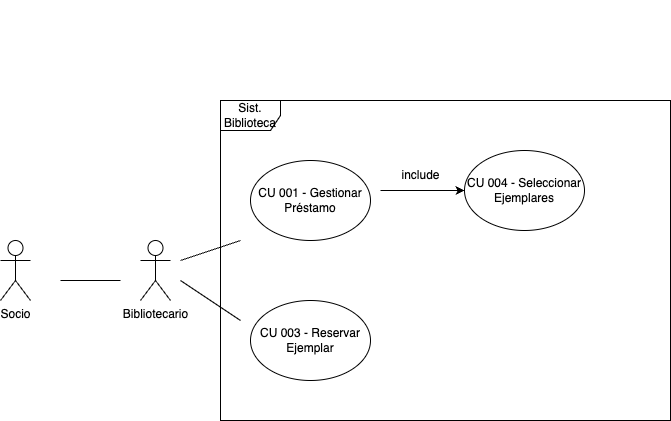

The diagram above was exported from draw.io. Its source (the exported page's mxGraphModel, read from the mxfile embedded in the PNG):
<mxGraphModel dx="984" dy="562" grid="1" gridSize="10" guides="1" tooltips="1" connect="1" arrows="1" fold="1" page="1" pageScale="1" pageWidth="827" pageHeight="1169" math="0" shadow="0">
  <root>
    <mxCell id="U8apNXJn8xlT9vHnQ5xH-0" />
    <mxCell id="U8apNXJn8xlT9vHnQ5xH-1" parent="U8apNXJn8xlT9vHnQ5xH-0" />
    <mxCell id="U8apNXJn8xlT9vHnQ5xH-2" value="&lt;h1&gt;&lt;br&gt;&lt;/h1&gt;" style="text;html=1;strokeColor=none;fillColor=none;spacing=5;spacingTop=-20;whiteSpace=wrap;overflow=hidden;rounded=0;" parent="U8apNXJn8xlT9vHnQ5xH-1" vertex="1">
      <mxGeometry x="90" y="40" width="190" height="120" as="geometry" />
    </mxCell>
    <mxCell id="U8apNXJn8xlT9vHnQ5xH-3" value="Sist. Biblioteca" style="shape=umlFrame;whiteSpace=wrap;html=1;pointerEvents=0;" parent="U8apNXJn8xlT9vHnQ5xH-1" vertex="1">
      <mxGeometry x="260" y="130" width="240" height="380" as="geometry" />
    </mxCell>
    <mxCell id="U8apNXJn8xlT9vHnQ5xH-5" value="Administrativo" style="shape=umlActor;verticalLabelPosition=bottom;verticalAlign=top;html=1;" parent="U8apNXJn8xlT9vHnQ5xH-1" vertex="1">
      <mxGeometry x="540" y="290" width="30" height="60" as="geometry" />
    </mxCell>
    <mxCell id="U8apNXJn8xlT9vHnQ5xH-6" value="CU 002 - Asignar Sanción Económica" style="ellipse;whiteSpace=wrap;html=1;" parent="U8apNXJn8xlT9vHnQ5xH-1" vertex="1">
      <mxGeometry x="310" y="270" width="120" height="80" as="geometry" />
    </mxCell>
    <mxCell id="U8apNXJn8xlT9vHnQ5xH-7" value="" style="endArrow=none;html=1;rounded=0;exitX=1;exitY=0.5;exitDx=0;exitDy=0;entryX=0;entryY=0.3333333333333333;entryDx=0;entryDy=0;entryPerimeter=0;" parent="U8apNXJn8xlT9vHnQ5xH-1" source="U8apNXJn8xlT9vHnQ5xH-6" target="U8apNXJn8xlT9vHnQ5xH-5" edge="1">
      <mxGeometry width="50" height="50" relative="1" as="geometry">
        <mxPoint x="640" y="340" as="sourcePoint" />
        <mxPoint x="730" y="340" as="targetPoint" />
      </mxGeometry>
    </mxCell>
    <mxCell id="xHBwLRPg4WB2Yhs6o8K--0" value="CU 005 - Registrar Socio" style="ellipse;whiteSpace=wrap;html=1;" vertex="1" parent="U8apNXJn8xlT9vHnQ5xH-1">
      <mxGeometry x="310" y="390" width="120" height="80" as="geometry" />
    </mxCell>
    <mxCell id="LLzEWzCKlVOfnPqlc8Tf-0" value="" style="endArrow=none;html=1;rounded=0;entryX=0;entryY=1;entryDx=0;entryDy=0;entryPerimeter=0;" edge="1" parent="U8apNXJn8xlT9vHnQ5xH-1" target="U8apNXJn8xlT9vHnQ5xH-5">
      <mxGeometry width="50" height="50" relative="1" as="geometry">
        <mxPoint x="430" y="430" as="sourcePoint" />
        <mxPoint x="480" y="380" as="targetPoint" />
      </mxGeometry>
    </mxCell>
  </root>
</mxGraphModel>